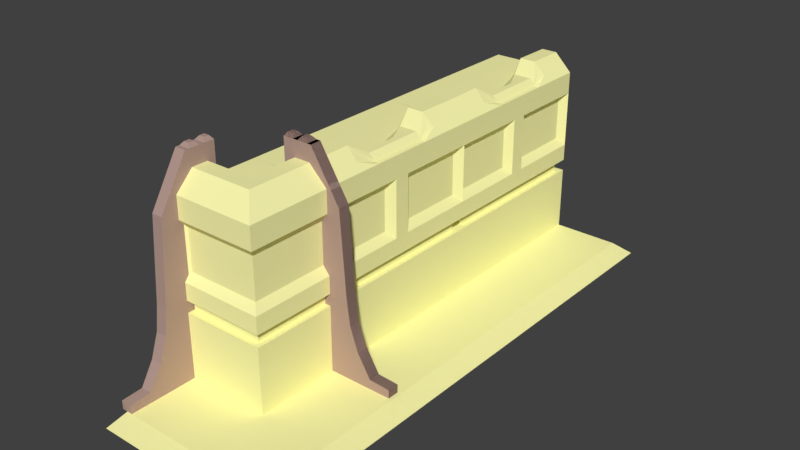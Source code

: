 # Source: ModularBuilding.blend  (saved by Blender 2.79.0; exported with 4.5.12 LTS)
import bpy
from mathutils import Matrix  # noqa: F401  (used for matrix-valued properties, if any)

bpy.ops.wm.read_factory_settings(use_empty=True)
scene = bpy.context.scene
scene.name = 'Scene'

# ---- collections
col_collection_1 = bpy.data.collections.new('Collection 1'); scene.collection.children.link(col_collection_1)

# ---- materials (node trees are filled in below, after node groups)
mat_material_001 = bpy.data.materials.new('Material.001')
mat_material_001.alpha_threshold = 0.0
mat_material_001.use_transparent_shadow = False
mat_material_001.diffuse_color = (1.0, 0.9743, 0.4485, 1.0)
mat_material_001.roughness = 0.5
mat_material_001.specular_intensity = 0.375
mat_barrierbr = bpy.data.materials.new('BarrierBR')
mat_barrierbr.alpha_threshold = 0.0
mat_barrierbr.use_transparent_shadow = False
mat_barrierbr.diffuse_color = (0.448, 0.3083, 0.2686, 1.0)
mat_barrierbr.roughness = 0.5

# ---- material node trees

# ---- world
world_world = bpy.data.worlds.new('World'); scene.world = world_world
world_world.color = (0.05088, 0.05088, 0.05088)
world_world.use_sun_shadow = False
world_world.sun_shadow_jitter_overblur = 0.0
world_world.cycles.sampling_method = 'MANUAL'

# ---- meshes
me_cube_005 = bpy.data.meshes.new('Cube.005')
me_cube_005.from_pydata([(0.0, 0.0, 0.0), (2.0, 0.0, -2.0), (1.0, 0.0, -1.953), (0.0, 0.0, -0.2495), (0.9277, 0.09116, -0.3407), (0.8381, 0.0, -2.0), (0.6144, -0.004267, 0.0), (0.7977, 0.0, 0.1987), (0.6144, 0.0, 0.1987), (0.9277, 0.09116, -0.8029), (0.8381, 0.0, -0.8941), (1.0, 0.0, -0.2495), (1.0, 0.0, -0.8941), (1.0, 0.0, -1.088), (1.0, 0.0, -1.22), (0.8381, 0.0, -1.088), (0.8381, 0.0, -1.22), (0.9334, 0.08178, -1.088), (0.9334, 0.08178, -1.22), (0.8381, 0.08178, -1.088), (0.8381, 0.08178, -1.22), (0.8381, 0.0, -0.2495), (1.0, 0.0, 0.0), (1.754, 0.0, -1.953), (0.6144, -0.0005765, 0.07038), (0.6144, -0.0006318, 0.1418), (0.8554, 0.0, 0.1419), (0.9277, 0.0, 0.07097), (0.9277, 0.9277, -0.8029), (0.8567, 0.8567, 0.1421), (0.6144, 0.6144, 0.1392), (1.0, 1.0, -1.088), (3.834e-09, 0.0, 0.0), (0.6144, 0.6144, 0.0693), (0.6144, 0.6144, 0.0), (1.0, 1.0, -1.22), (0.9334, 0.9334, -1.088), (1.0, 1.0, -0.2495), (2.0, 2.0, -2.0), (0.7977, 0.7977, 0.2007), (1.0, 1.0, -1.953), (1.754, 1.754, -1.953), (0.6144, 0.6144, 0.2004), (1.0, 1.0, -0.8941), (0.9334, 0.9334, -1.22), (0.9284, 0.9284, 0.07107), (0.9277, 0.9277, -0.3407), (1.0, 1.0, 0.0), (-1.192e-07, 0.9277, -0.8029), (-1.192e-07, 0.8567, 0.1421), (-1.192e-07, 0.6144, 0.1392), (-1.192e-07, 1.0, -1.088), (-5.96e-08, 1.914e-08, 0.0), (-1.192e-07, 0.6144, 0.0693), (-1.192e-07, 0.6144, 0.0), (-1.192e-07, 1.0, -1.22), (-1.192e-07, 0.9334, -1.088), (-1.192e-07, 1.0, -0.2495), (-1.192e-07, 2.0, -2.0), (-1.192e-07, 0.7977, 0.2007), (-1.192e-07, 1.0, -1.953), (-1.788e-07, 1.754, -1.953), (-1.192e-07, 0.6144, 0.2004), (-1.192e-07, 1.0, -0.8941), (-1.192e-07, 0.9334, -1.22), (-1.192e-07, 0.9284, 0.07107), (-1.192e-07, 0.9277, -0.3407), (-1.192e-07, 1.0, 0.0)], [], [(10, 12, 11, 21), (6, 34, 32, 0), (7, 39, 42, 8), (15, 13, 12, 10), (4, 11, 12, 9), (5, 2, 14, 16), (16, 20, 19, 15), (14, 18, 20, 16), (19, 20, 18, 17), (15, 19, 17, 13), (3, 21, 6, 0), (11, 22, 6, 21), (13, 17, 36, 31), (17, 18, 44, 36), (2, 40, 35, 14), (13, 31, 43, 12), (9, 12, 43, 28), (23, 1, 38, 41), (9, 28, 46, 4), (2, 23, 41, 40), (7, 8, 25, 26), (7, 26, 29, 39), (24, 25, 30, 33), (27, 22, 47, 45), (26, 27, 45, 29), (24, 27, 26, 25), (6, 22, 27, 24), (46, 37, 11, 4), (42, 30, 25, 8), (35, 44, 18, 14), (37, 47, 22, 11), (33, 34, 6, 24), (45, 47, 67, 65), (31, 36, 56, 51), (34, 33, 53, 54), (32, 34, 54, 52), (35, 40, 60, 55), (29, 45, 65, 49), (44, 35, 55, 64), (28, 43, 63, 48), (36, 44, 64, 56), (46, 28, 48, 66), (43, 31, 51, 63), (40, 41, 61, 60), (41, 38, 58, 61), (39, 29, 49, 59), (42, 39, 59, 62), (47, 37, 57, 67), (30, 42, 62, 50), (37, 46, 66, 57), (33, 30, 50, 53)])
me_cube_005.materials.append(mat_material_001)
me_cube_005.use_remesh_preserve_volume = False
me_cube_005.use_remesh_preserve_attributes = False
me_cube_005.use_mirror_vertex_groups = False
me_cube_005.update()
me_barrier = bpy.data.meshes.new('Barrier')
me_barrier.from_pydata([(-1.234, 0.06336, 2.335), (-1.234, -0.06336, 0.0), (-1.234, -0.06336, 2.335), (-0.507, 0.06336, 0.8932), (-0.5702, 0.06336, 1.802), (-0.5702, -0.06336, 1.802), (-1.234, -0.06336, 0.8932), (-0.507, -0.06336, 0.8932), (-0.507, -0.06336, 0.0), (-0.2323, 0.06336, 0.1086), (-0.2323, -0.06336, 0.1086), (-0.3797, -0.06336, 0.3506), (-0.4712, -0.06336, 0.6121), (-0.4712, 0.06336, 0.6121), (-0.3797, 0.06336, 0.3506), (0.0, 0.06336, 0.09549), (0.0, -0.06336, 0.09549), (0.0, 0.06336, 0.0), (0.0, -0.06336, 0.0), (-1.234, -0.06336, 0.1116), (-0.507, -0.06336, 0.1116), (-0.2323, -0.06336, 0.0), (-1.234, -0.06336, 0.3465), (-0.507, -0.06336, 0.3465), (-1.234, -0.06336, 0.6006), (-0.507, -0.06336, 0.6006), (-0.2323, 0.06336, 0.0), (-1.234, 0.06336, 0.8932), (-1.234, 0.06336, 0.1086), (-1.234, 0.06336, 0.6121), (-1.234, 0.06336, 0.3506), (-1.234, 0.06336, 0.0), (-0.8954, -0.06336, 2.335), (-0.8954, 0.06336, 2.335), (-0.8638, -0.06336, 0.8932), (-0.8638, -0.06336, 0.0), (-0.8638, -0.06336, 0.1116), (-0.8638, -0.06336, 0.3465), (-0.8638, -0.06336, 0.6006), (-0.8322, 0.06336, 0.8932), (-0.7965, 0.06336, 0.6121), (-0.5149, 0.06336, 0.1086), (-0.5149, 0.06336, 0.0), (-0.6623, 0.06336, 0.3506), (-1.118, 0.06336, 2.335), (-0.9877, 0.06336, 0.1086), (-1.118, -0.06336, 2.335), (-1.107, -0.06336, 0.8932), (-1.107, -0.06336, 0.0), (-1.107, -0.06336, 0.1116), (-1.107, -0.06336, 0.3465), (-1.107, -0.06336, 0.6006), (-1.096, 0.06336, 0.8932), (-1.084, 0.06336, 0.6121), (-0.9877, 0.06336, 0.0), (-1.038, 0.06336, 0.3506), (-1.205, 0.03168, 2.373), (-1.205, -0.03168, 2.373), (-1.147, 0.03168, 2.373), (-1.147, -0.03168, 2.373), (-1.061, -0.06336, 2.335), (-1.088, -0.06336, 0.8932), (-1.088, -0.06336, 0.0), (-1.088, -0.06336, 0.1116), (-1.088, -0.06336, 0.3465), (-1.088, -0.06336, 0.6006), (-1.075, 0.06336, 0.8932), (-1.061, 0.06336, 0.6121), (-0.9496, 0.06336, 0.0), (-1.008, 0.06336, 0.3506), (-1.061, 0.06336, 2.335), (-0.9496, 0.06336, 0.1086), (-0.9407, -0.06336, 2.335), (-0.9559, -0.06336, 0.8932), (-0.9559, -0.06336, 0.0), (-0.9559, -0.06336, 0.1116), (-0.9559, -0.06336, 0.3465), (-0.9559, -0.06336, 0.6006), (-0.9322, 0.06336, 0.8932), (-0.9054, 0.06336, 0.6121), (-0.6938, 0.06336, 0.0), (-0.8045, 0.06336, 0.3506), (-0.9407, 0.06336, 2.335), (-0.6938, 0.06336, 0.1086), (-1.031, -0.03168, 2.373), (-1.031, 0.03168, 2.373), (-0.9708, -0.03168, 2.373), (-0.9708, 0.03168, 2.373)], [], [(34, 7, 5, 32), (7, 3, 4, 5), (0, 56, 58, 44), (38, 25, 7, 34), (11, 10, 9, 14), (7, 12, 13, 3), (12, 11, 14, 13), (10, 16, 15, 9), (16, 18, 17, 15), (35, 8, 20, 36), (8, 21, 10, 20), (10, 21, 18, 16), (36, 20, 23, 37), (37, 23, 25, 38), (7, 25, 12), (11, 12, 25, 23), (10, 11, 23, 20), (26, 9, 15, 17), (52, 27, 0, 44), (53, 29, 27, 52), (54, 31, 28, 45), (55, 30, 29, 53), (45, 28, 30, 55), (9, 41, 43, 14), (14, 43, 40, 13), (26, 42, 41, 9), (13, 40, 39, 3), (3, 39, 33, 4), (76, 37, 38, 77), (75, 36, 37, 76), (74, 35, 36, 75), (77, 38, 34, 73), (5, 4, 33, 32), (73, 34, 32, 72), (28, 31, 1, 19), (0, 27, 6, 2), (27, 29, 24, 6), (29, 30, 22, 24), (30, 28, 19, 22), (6, 47, 46, 2), (24, 51, 47, 6), (1, 48, 49, 19), (19, 49, 50, 22), (22, 50, 51, 24), (71, 45, 55, 69), (69, 55, 53, 67), (68, 54, 45, 71), (67, 53, 52, 66), (66, 52, 44, 70), (60, 70, 44, 46), (59, 58, 56, 57), (2, 57, 56, 0), (46, 59, 57, 2), (44, 58, 59, 46), (82, 87, 86, 72), (78, 66, 70, 82), (79, 67, 66, 78), (80, 68, 71, 83), (81, 69, 67, 79), (83, 71, 69, 81), (47, 61, 60, 46), (51, 65, 61, 47), (48, 62, 63, 49), (49, 63, 64, 50), (50, 64, 65, 51), (41, 83, 81, 43), (43, 81, 79, 40), (42, 80, 83, 41), (40, 79, 78, 39), (39, 78, 82, 33), (32, 33, 82, 72), (61, 73, 72, 60), (65, 77, 73, 61), (62, 74, 75, 63), (63, 75, 76, 64), (64, 76, 77, 65), (86, 87, 85, 84), (60, 84, 85, 70), (72, 86, 84, 60), (70, 85, 87, 82)])
me_barrier.materials.append(mat_barrierbr)
me_barrier.use_remesh_preserve_volume = False
me_barrier.use_remesh_preserve_attributes = False
me_barrier.use_mirror_vertex_groups = False
me_barrier.update()
me_wall = bpy.data.meshes.new('Wall')
me_wall.from_pydata([(-2.0, 0.0, 2.0), (0.0, 0.0, 0.0), (-1.0, 0.0, 0.04659), (-2.0, 0.0, 1.75), (-1.072, -0.09116, 1.659), (-1.162, 0.0, 0.0), (-1.386, 0.004267, 2.0), (-2.0, -0.6482, 2.0), (-1.0, -0.9099, 2.0), (-1.324, -0.6482, 2.082), (-1.202, 0.0, 2.199), (-1.386, 0.0, 2.199), (-1.202, -0.4461, 2.203), (-1.386, -0.4461, 2.203), (-1.072, -0.6482, 1.659), (0.0, -0.6482, 0.0), (-1.0, -0.6482, 0.04659), (-1.072, -0.09116, 1.197), (-1.162, 0.0, 1.106), (-1.072, -0.6482, 1.197), (-1.0, -0.9099, 0.04659), (-1.072, -0.8187, 1.659), (0.0, -0.9099, 0.0), (-1.116, -0.9099, 2.082), (-1.192, -0.9099, 2.082), (-2.0, -0.9099, 2.0), (-1.072, -0.8187, 1.197), (-1.0, 0.0, 1.75), (-1.0, -0.6482, 1.75), (-1.0, 0.0, 1.106), (-1.0, -0.6482, 1.106), (-1.0, -0.9099, 1.75), (-1.0, -0.9099, 1.106), (-1.0, 0.0, 0.9124), (-1.0, 0.0, 0.7803), (-1.162, 0.0, 0.9124), (-1.162, 0.0, 0.7803), (-1.0, -0.6482, 0.7803), (-1.0, -0.6482, 0.9124), (-1.0, -0.9099, 0.9124), (-1.0, -0.9099, 0.7803), (-1.067, -0.08178, 0.9124), (-1.067, -0.08178, 0.7803), (-1.162, -0.08178, 0.9124), (-1.162, -0.08178, 0.7803), (-1.067, -0.6482, 0.7803), (-1.067, -0.6482, 0.9124), (-1.067, -0.9099, 0.9124), (-1.067, -0.9099, 0.7803), (-1.162, 0.0, 1.75), (-1.386, -0.6482, 2.0), (-1.308, -0.9099, 2.0), (-1.116, -0.6482, 2.082), (-2.0, -0.4446, 2.0), (-1.386, -0.4446, 2.0), (-1.0, 0.0, 2.0), (0.0, -0.4477, 0.0), (-1.0, -0.4477, 1.75), (-1.0, -0.4477, 0.04659), (-1.0, -0.4477, 1.106), (-1.072, -0.4556, 1.659), (-1.072, -0.4591, 1.197), (-1.0, -0.4477, 0.9124), (-1.0, -0.4477, 0.7803), (-1.067, -0.473, 0.9124), (-1.067, -0.473, 0.7803), (-1.0, -0.4271, 2.0), (-1.0, -0.653, 2.0), (-0.2464, 0.0, 0.04659), (-0.2464, -0.6482, 0.04659), (-0.2464, -0.9099, 0.04659), (-0.2464, -0.4477, 0.04659), (-1.044, -0.9099, 2.009), (-1.066, -0.9099, 2.036), (-1.386, 0.0005766, 2.07), (-1.386, 0.0006318, 2.142), (-1.066, -0.6504, 2.036), (-1.044, -0.6517, 2.008), (-1.386, -0.4456, 2.135), (-1.386, -0.4451, 2.068), (-1.365, -0.6482, 2.027), (-1.344, -0.6482, 2.054), (-1.23, -0.9099, 2.054), (-1.269, -0.9099, 2.027), (-1.145, 0.0, 2.142), (-1.142, -0.4404, 2.142), (-1.072, 0.0, 2.071), (-1.071, -0.4338, 2.071), (-2.0, -2.0, 2.0), (0.0, -2.0, 0.0), (-1.0, -2.0, 0.04659), (-1.0, -1.0, 2.0), (-2.0, -2.0, 1.75), (-1.072, -1.909, 1.659), (-1.162, -2.0, 0.0), (-1.386, -2.004, 2.0), (-2.0, -1.352, 2.0), (0.0, -1.0, 0.0), (-1.0, -1.09, 2.0), (-1.0, -1.0, 0.04659), (-1.0, -1.0, 1.75), (-1.324, -1.352, 2.082), (-1.202, -2.0, 2.199), (-1.386, -2.0, 2.199), (-1.202, -1.554, 2.203), (-1.386, -1.554, 2.203), (-1.072, -1.352, 1.659), (0.0, -1.352, 0.0), (-1.0, -1.352, 0.04659), (-1.116, -1.0, 2.082), (-1.183, -1.0, 2.082), (-2.0, -1.0, 2.0), (-1.072, -1.909, 1.197), (-1.162, -2.0, 1.106), (-1.0, -1.0, 1.106), (-1.072, -1.352, 1.197), (-1.0, -1.09, 0.04659), (-1.072, -1.181, 1.659), (0.0, -1.09, 0.0), (-1.116, -1.09, 2.082), (-1.192, -1.09, 2.082), (-2.0, -1.09, 2.0), (-1.072, -1.181, 1.197), (-1.0, -2.0, 1.75), (-1.0, -1.352, 1.75), (-1.0, -2.0, 1.106), (-1.0, -1.352, 1.106), (-1.0, -1.09, 1.75), (-1.0, -1.09, 1.106), (-1.0, -2.0, 0.9124), (-1.0, -2.0, 0.7803), (-1.162, -2.0, 0.9124), (-1.162, -2.0, 0.7803), (-1.0, -1.0, 0.7803), (-1.0, -1.0, 0.9124), (-1.0, -1.352, 0.7803), (-1.0, -1.352, 0.9124), (-1.0, -1.09, 0.9124), (-1.0, -1.09, 0.7803), (-1.067, -1.918, 0.9124), (-1.067, -1.918, 0.7803), (-1.162, -1.918, 0.9124), (-1.162, -1.918, 0.7803), (-1.067, -1.0, 0.7803), (-1.067, -1.0, 0.9124), (-1.067, -1.352, 0.7803), (-1.067, -1.352, 0.9124), (-1.067, -1.09, 0.9124), (-1.067, -1.09, 0.7803), (-1.162, -2.0, 1.75), (-1.386, -1.352, 2.0), (-1.289, -1.0, 2.0), (-1.308, -1.09, 2.0), (-1.116, -1.352, 2.082), (-2.0, -1.555, 2.0), (-1.386, -1.555, 2.0), (-1.0, -2.0, 2.0), (0.0, -1.552, 0.0), (-1.0, -1.552, 1.75), (-1.0, -1.552, 0.04659), (-1.0, -1.552, 1.106), (-1.072, -1.544, 1.659), (-1.072, -1.541, 1.197), (-1.0, -1.552, 0.9124), (-1.0, -1.552, 0.7803), (-1.067, -1.527, 0.9124), (-1.067, -1.527, 0.7803), (-1.0, -1.573, 2.0), (-1.0, -1.347, 2.0), (-0.2464, -2.0, 0.04659), (-0.2464, -1.0, 0.04659), (-0.2464, -1.352, 0.04659), (-0.2464, -1.09, 0.04659), (-0.2464, -1.552, 0.04659), (-1.044, -1.0, 2.009), (-1.066, -1.0, 2.036), (-1.044, -1.09, 2.009), (-1.066, -1.09, 2.036), (-1.386, -2.001, 2.07), (-1.386, -2.001, 2.142), (-1.066, -1.35, 2.036), (-1.044, -1.348, 2.008), (-1.386, -1.554, 2.135), (-1.386, -1.555, 2.068), (-1.365, -1.352, 2.027), (-1.344, -1.352, 2.054), (-1.218, -1.0, 2.054), (-1.254, -1.0, 2.027), (-1.23, -1.09, 2.054), (-1.269, -1.09, 2.027), (-1.145, -2.0, 2.142), (-1.142, -1.56, 2.142), (-1.072, -2.0, 2.071), (-1.071, -1.566, 2.071)], [], [(18, 49, 27, 29), (8, 91, 100, 31), (61, 60, 14, 19), (54, 53, 7, 50), (71, 69, 15, 56), (6, 0, 53, 54), (10, 11, 13, 12), (52, 9, 24, 23), (79, 54, 50, 80), (70, 170, 97, 22), (52, 12, 13, 9), (32, 31, 100, 114), (82, 24, 9, 81), (16, 37, 40, 20), (35, 18, 29, 33), (20, 40, 133, 99), (186, 110, 24, 82), (19, 14, 21, 26), (174, 91, 8, 72), (69, 70, 22, 15), (110, 109, 23, 24), (60, 4, 27, 57), (4, 17, 29, 27), (61, 19, 30, 59), (21, 14, 28, 31), (19, 26, 32, 30), (26, 21, 31, 32), (38, 30, 32, 39), (62, 59, 30, 38), (5, 36, 34, 2), (39, 32, 114, 134), (36, 35, 43, 44), (34, 36, 44, 42), (39, 134, 144, 47), (40, 37, 45, 48), (58, 63, 37, 16), (46, 47, 48, 45), (43, 41, 42, 44), (64, 46, 45, 65), (47, 144, 143, 48), (38, 39, 47, 46), (62, 38, 46, 64), (35, 33, 41, 43), (133, 40, 48, 143), (63, 34, 42, 65), (111, 151, 51, 25), (25, 51, 50, 7), (3, 0, 6, 49), (27, 49, 6, 55), (37, 63, 65, 45), (33, 62, 64, 41), (41, 64, 65, 42), (2, 34, 63, 58), (33, 29, 59, 62), (17, 61, 59, 29), (14, 60, 57, 28), (68, 71, 56, 1), (17, 4, 60, 61), (77, 72, 8, 67), (87, 77, 67, 66), (66, 57, 27, 55), (57, 66, 67, 28), (8, 31, 28, 67), (2, 58, 71, 68), (16, 20, 70, 69), (20, 99, 170, 70), (58, 16, 69, 71), (10, 84, 75, 11), (10, 12, 85, 84), (52, 23, 73, 76), (76, 73, 72, 77), (109, 175, 73, 23), (175, 174, 72, 73), (74, 79, 78, 75), (151, 187, 83, 51), (187, 186, 82, 83), (51, 83, 80, 50), (83, 82, 81, 80), (13, 78, 81, 9), (78, 79, 80, 81), (13, 11, 75, 78), (79, 74, 6, 54), (86, 87, 66, 55), (84, 85, 87, 86), (74, 75, 84, 86), (6, 74, 86, 55), (12, 52, 76, 85), (85, 76, 77, 87), (113, 125, 123, 149), (98, 127, 100, 91), (162, 115, 106, 161), (155, 150, 96, 154), (173, 157, 107, 171), (95, 155, 154, 88), (102, 104, 105, 103), (153, 119, 120, 101), (183, 184, 150, 155), (172, 118, 97, 170), (153, 101, 105, 104), (128, 114, 100, 127), (188, 185, 101, 120), (108, 116, 138, 135), (131, 129, 125, 113), (116, 99, 133, 138), (186, 188, 120, 110), (115, 122, 117, 106), (174, 176, 98, 91), (171, 107, 118, 172), (110, 120, 119, 109), (161, 158, 123, 93), (93, 123, 125, 112), (162, 160, 126, 115), (117, 127, 124, 106), (115, 126, 128, 122), (122, 128, 127, 117), (136, 137, 128, 126), (163, 136, 126, 160), (94, 90, 130, 132), (137, 134, 114, 128), (132, 142, 141, 131), (130, 140, 142, 132), (137, 147, 144, 134), (138, 148, 145, 135), (159, 108, 135, 164), (146, 145, 148, 147), (141, 142, 140, 139), (165, 166, 145, 146), (147, 148, 143, 144), (136, 146, 147, 137), (163, 165, 146, 136), (131, 141, 139, 129), (133, 143, 148, 138), (164, 166, 140, 130), (111, 121, 152, 151), (121, 96, 150, 152), (92, 149, 95, 88), (123, 156, 95, 149), (135, 145, 166, 164), (129, 139, 165, 163), (139, 140, 166, 165), (90, 159, 164, 130), (129, 163, 160, 125), (112, 125, 160, 162), (106, 124, 158, 161), (169, 89, 157, 173), (112, 162, 161, 93), (181, 168, 98, 176), (193, 167, 168, 181), (167, 156, 123, 158), (158, 124, 168, 167), (98, 168, 124, 127), (90, 169, 173, 159), (108, 171, 172, 116), (116, 172, 170, 99), (159, 173, 171, 108), (102, 103, 179, 190), (102, 190, 191, 104), (153, 180, 177, 119), (180, 181, 176, 177), (109, 119, 177, 175), (175, 177, 176, 174), (178, 179, 182, 183), (151, 152, 189, 187), (187, 189, 188, 186), (152, 150, 184, 189), (189, 184, 185, 188), (105, 101, 185, 182), (182, 185, 184, 183), (105, 182, 179, 103), (183, 155, 95, 178), (192, 156, 167, 193), (190, 192, 193, 191), (178, 192, 190, 179), (95, 156, 192, 178), (104, 191, 180, 153), (191, 193, 181, 180)])
me_wall.materials.append(mat_material_001)
me_wall.use_remesh_preserve_volume = False
me_wall.use_remesh_preserve_attributes = False
me_wall.use_mirror_vertex_groups = False
me_wall.update()

# ---- objects
ob_corner_piece = bpy.data.objects.new('Corner Piece', me_cube_005)
ob_barrier_004 = bpy.data.objects.new('Barrier.004', me_barrier)
ob_wall_001 = bpy.data.objects.new('Wall.001', me_wall)
ob_barrier_003 = bpy.data.objects.new('Barrier.003', me_barrier)
ob_barrier_002 = bpy.data.objects.new('Barrier.002', me_barrier)
ob_barrier_001 = bpy.data.objects.new('Barrier.001', me_barrier)
ob_wall = bpy.data.objects.new('Wall', me_wall)
ob_barrier = bpy.data.objects.new('Barrier', me_barrier)

# ---- transforms, parenting, visibility, modifiers, constraints
ob_corner_piece.location = (-1.0, -1.0, 1.0)
ob_corner_piece.rotation_euler = (0.0, -0.0, -1.571)
ob_corner_piece.lineart.crease_threshold = 0.0
ob_barrier_004.parent = ob_corner_piece
ob_barrier_004.matrix_parent_inverse = Matrix(((-4.371e-08, -1.0, 0.0, -1.0), (1.0, -4.371e-08, 0.0, 1.0), (0.0, 0.0, 1.0, -1.0), (0.0, 0.0, 0.0, 1.0)))
ob_barrier_004.location = (-1.0, -2.754, -0.9534)
ob_barrier_004.rotation_euler = (0.0, -0.0, -1.571)
ob_barrier_004.lineart.crease_threshold = 0.0
ob_wall_001.location = (1.0, 3.0, -1.0)
ob_wall_001.lineart.crease_threshold = 0.0
ob_barrier_003.location = (0.7176, -0.9982, -0.9551)
ob_barrier_003.lineart.crease_threshold = 0.0
ob_barrier_002.location = (0.7176, -0.9982, -0.9551)
ob_barrier_002.lineart.crease_threshold = 0.0
ob_barrier_001.location = (0.7176, -0.9982, -0.9551)
ob_barrier_001.lineart.crease_threshold = 0.0
ob_wall.location = (1.0, 1.0, -1.0)
ob_wall.lineart.crease_threshold = 0.0
ob_barrier.parent = ob_wall
ob_barrier.matrix_parent_inverse = Matrix(((1.0, 0.0, 0.0, -1.0), (0.0, 1.0, 0.0, -1.0), (0.0, 0.0, 1.0, 1.0), (0.0, 0.0, 0.0, 1.0)))
ob_barrier.location = (0.7176, -0.9982, -0.9551)
ob_barrier.lineart.crease_threshold = 0.0

# ---- collection membership
col_collection_1.objects.link(ob_corner_piece)
col_collection_1.objects.link(ob_barrier_004)
col_collection_1.objects.link(ob_wall_001)
col_collection_1.objects.link(ob_barrier_003)
col_collection_1.objects.link(ob_barrier_002)
col_collection_1.objects.link(ob_barrier_001)
col_collection_1.objects.link(ob_wall)
col_collection_1.objects.link(ob_barrier)

# ---- scene / render settings (as saved in the file)
scene.frame_start = 1; scene.frame_end = 250; scene.frame_set(1)
scene.render.engine = 'BLENDER_EEVEE_NEXT'
scene.render.resolution_percentage = 50
scene.render.dither_intensity = 0.0
scene.cycles.use_denoising = False
scene.cycles.samples = 128
scene.cycles.sampling_pattern = 'TABULATED_SOBOL'
scene.cycles.use_adaptive_sampling = False
scene.cycles.use_light_tree = False
scene.cycles.blur_glossy = 0.0
scene.cycles.sample_clamp_indirect = 0.0
scene.view_settings.view_transform = 'Standard'
bpy.context.view_layer.update()

# ---- added for rendering (the .blend has no active camera and no usable light): camera, sun
cam_auto = bpy.data.cameras.new('AutoCamera')
cam_auto.lens = 50.0
cam_auto.sensor_width = 36.0
cam_auto.clip_end = 1000.0
ob_auto_camera = bpy.data.objects.new('AutoCamera', cam_auto)
scene.collection.objects.link(ob_auto_camera)
ob_auto_camera.location = (6.25466, -7.54148, 5.23895)
ob_auto_camera.rotation_euler = (1.09748, -7.21219e-08, 0.694738)
scene.camera = ob_auto_camera
light_auto_sun = bpy.data.lights.new('AutoSun', 'SUN')
light_auto_sun.energy = 3.0
light_auto_sun.angle = 0.0523599
ob_auto_sun = bpy.data.objects.new('AutoSun', light_auto_sun)
scene.collection.objects.link(ob_auto_sun)
ob_auto_sun.rotation_euler = (0.872665, 0.174533, 0.523599)
bpy.context.view_layer.update()
